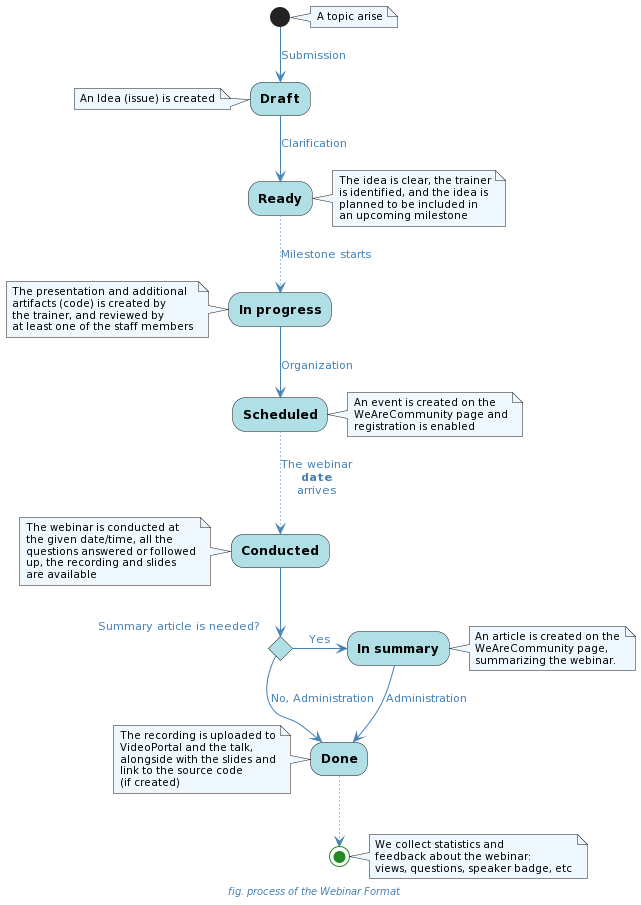

The diagram above was rendered by PlantUML. Its source (embedded in the PNG):
@startuml
!include http://cdn.ideapool.community/puml-theme-idea-pool.puml

caption fig. process of the Webinar Format

note right
    A topic arise
end note

(*) -->[Submission] Draft

note left
    An Idea (issue) is created
end note

-->[Clarification] Ready

note right
    The idea is clear, the trainer
    is identified, and the idea is
    planned to be included in
    an upcoming milestone
end note

..>[Milestone starts] In progress

note left
    The presentation and additional
    artifacts (code) is created by
    the trainer, and reviewed by
    at least one of the staff members
end note

-->[Organization] Scheduled

note right
    An event is created on the
    WeAreCommunity page and
    registration is enabled
end note

..>[The webinar\n**date**\narrives] Conducted

note left
    The webinar is conducted at
    the given date/time, all the
    questions answered or followed
    up, the recording and slides
    are available
end note

if "Summary article is needed?" then
    -right->[Yes] In summary

    note right
        An article is created on the
        WeAreCommunity page,
        summarizing the webinar.
    end note

    -->[Administration] Done
else
    -->[No, Administration] Done
endif

note left
    The recording is uploaded to
    VideoPortal and the talk,
    alongside with the slides and
    link to the source code
    (if created)
end note

..> (*)

note right
    We collect statistics and
    feedback about the webinar:
    views, questions, speaker badge, etc
end note
@enduml